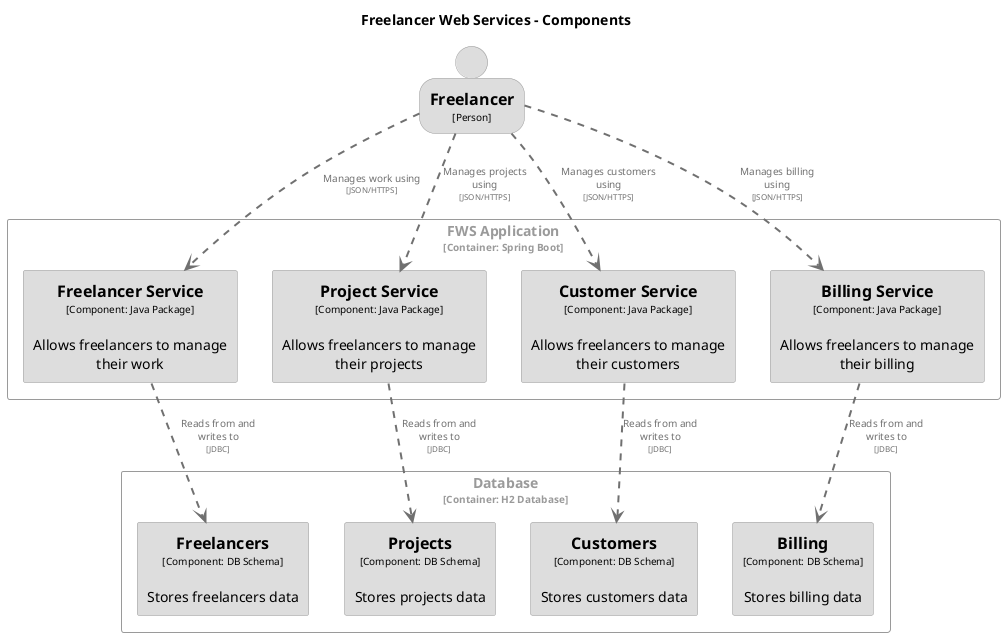

The diagram above was rendered by PlantUML. Its source (embedded in the PNG):
@startuml
set separator none
title Freelancer Web Services - Components

top to bottom direction

skinparam {
  arrowFontSize 10
  defaultTextAlignment center
  wrapWidth 200
  maxMessageSize 100
}

hide stereotype

skinparam rectangle<<FreelancerWebServices.Database.Billing>> {
  BackgroundColor #dddddd
  FontColor #000000
  BorderColor #9a9a9a
  shadowing false
}
skinparam rectangle<<FreelancerWebServices.FWSApplication.BillingService>> {
  BackgroundColor #dddddd
  FontColor #000000
  BorderColor #9a9a9a
  shadowing false
}
skinparam rectangle<<FreelancerWebServices.FWSApplication.CustomerService>> {
  BackgroundColor #dddddd
  FontColor #000000
  BorderColor #9a9a9a
  shadowing false
}
skinparam rectangle<<FreelancerWebServices.Database.Customers>> {
  BackgroundColor #dddddd
  FontColor #000000
  BorderColor #9a9a9a
  shadowing false
}
skinparam person<<Freelancer>> {
  BackgroundColor #dddddd
  FontColor #000000
  BorderColor #9a9a9a
  shadowing false
}
skinparam rectangle<<FreelancerWebServices.FWSApplication.FreelancerService>> {
  BackgroundColor #dddddd
  FontColor #000000
  BorderColor #9a9a9a
  shadowing false
}
skinparam rectangle<<FreelancerWebServices.Database.Freelancers>> {
  BackgroundColor #dddddd
  FontColor #000000
  BorderColor #9a9a9a
  shadowing false
}
skinparam rectangle<<FreelancerWebServices.FWSApplication.ProjectService>> {
  BackgroundColor #dddddd
  FontColor #000000
  BorderColor #9a9a9a
  shadowing false
}
skinparam rectangle<<FreelancerWebServices.Database.Projects>> {
  BackgroundColor #dddddd
  FontColor #000000
  BorderColor #9a9a9a
  shadowing false
}
skinparam rectangle<<FreelancerWebServices.FWSApplication>> {
  BorderColor #9a9a9a
  FontColor #9a9a9a
  shadowing false
}
skinparam rectangle<<FreelancerWebServices.Database>> {
  BorderColor #9a9a9a
  FontColor #9a9a9a
  shadowing false
}

person "==Freelancer\n<size:10>[Person]</size>" <<Freelancer>> as Freelancer

rectangle "FWS Application\n<size:10>[Container: Spring Boot]</size>" <<FreelancerWebServices.FWSApplication>> {
  rectangle "==Freelancer Service\n<size:10>[Component: Java Package]</size>\n\nAllows freelancers to manage their work" <<FreelancerWebServices.FWSApplication.FreelancerService>> as FreelancerWebServices.FWSApplication.FreelancerService
  rectangle "==Project Service\n<size:10>[Component: Java Package]</size>\n\nAllows freelancers to manage their projects" <<FreelancerWebServices.FWSApplication.ProjectService>> as FreelancerWebServices.FWSApplication.ProjectService
  rectangle "==Customer Service\n<size:10>[Component: Java Package]</size>\n\nAllows freelancers to manage their customers" <<FreelancerWebServices.FWSApplication.CustomerService>> as FreelancerWebServices.FWSApplication.CustomerService
  rectangle "==Billing Service\n<size:10>[Component: Java Package]</size>\n\nAllows freelancers to manage their billing" <<FreelancerWebServices.FWSApplication.BillingService>> as FreelancerWebServices.FWSApplication.BillingService
}

rectangle "Database\n<size:10>[Container: H2 Database]</size>" <<FreelancerWebServices.Database>> {
  rectangle "==Projects\n<size:10>[Component: DB Schema]</size>\n\nStores projects data" <<FreelancerWebServices.Database.Projects>> as FreelancerWebServices.Database.Projects
  rectangle "==Customers\n<size:10>[Component: DB Schema]</size>\n\nStores customers data" <<FreelancerWebServices.Database.Customers>> as FreelancerWebServices.Database.Customers
  rectangle "==Billing\n<size:10>[Component: DB Schema]</size>\n\nStores billing data" <<FreelancerWebServices.Database.Billing>> as FreelancerWebServices.Database.Billing
  rectangle "==Freelancers\n<size:10>[Component: DB Schema]</size>\n\nStores freelancers data" <<FreelancerWebServices.Database.Freelancers>> as FreelancerWebServices.Database.Freelancers
}

Freelancer .[#707070,thickness=2].> FreelancerWebServices.FWSApplication.FreelancerService : "<color:#707070>Manages work using\n<color:#707070><size:8>[JSON/HTTPS]</size>"
Freelancer .[#707070,thickness=2].> FreelancerWebServices.FWSApplication.ProjectService : "<color:#707070>Manages projects using\n<color:#707070><size:8>[JSON/HTTPS]</size>"
Freelancer .[#707070,thickness=2].> FreelancerWebServices.FWSApplication.CustomerService : "<color:#707070>Manages customers using\n<color:#707070><size:8>[JSON/HTTPS]</size>"
Freelancer .[#707070,thickness=2].> FreelancerWebServices.FWSApplication.BillingService : "<color:#707070>Manages billing using\n<color:#707070><size:8>[JSON/HTTPS]</size>"
FreelancerWebServices.FWSApplication.FreelancerService .[#707070,thickness=2].> FreelancerWebServices.Database.Freelancers : "<color:#707070>Reads from and writes to\n<color:#707070><size:8>[JDBC]</size>"
FreelancerWebServices.FWSApplication.ProjectService .[#707070,thickness=2].> FreelancerWebServices.Database.Projects : "<color:#707070>Reads from and writes to\n<color:#707070><size:8>[JDBC]</size>"
FreelancerWebServices.FWSApplication.CustomerService .[#707070,thickness=2].> FreelancerWebServices.Database.Customers : "<color:#707070>Reads from and writes to\n<color:#707070><size:8>[JDBC]</size>"
FreelancerWebServices.FWSApplication.BillingService .[#707070,thickness=2].> FreelancerWebServices.Database.Billing : "<color:#707070>Reads from and writes to\n<color:#707070><size:8>[JDBC]</size>"
@enduml